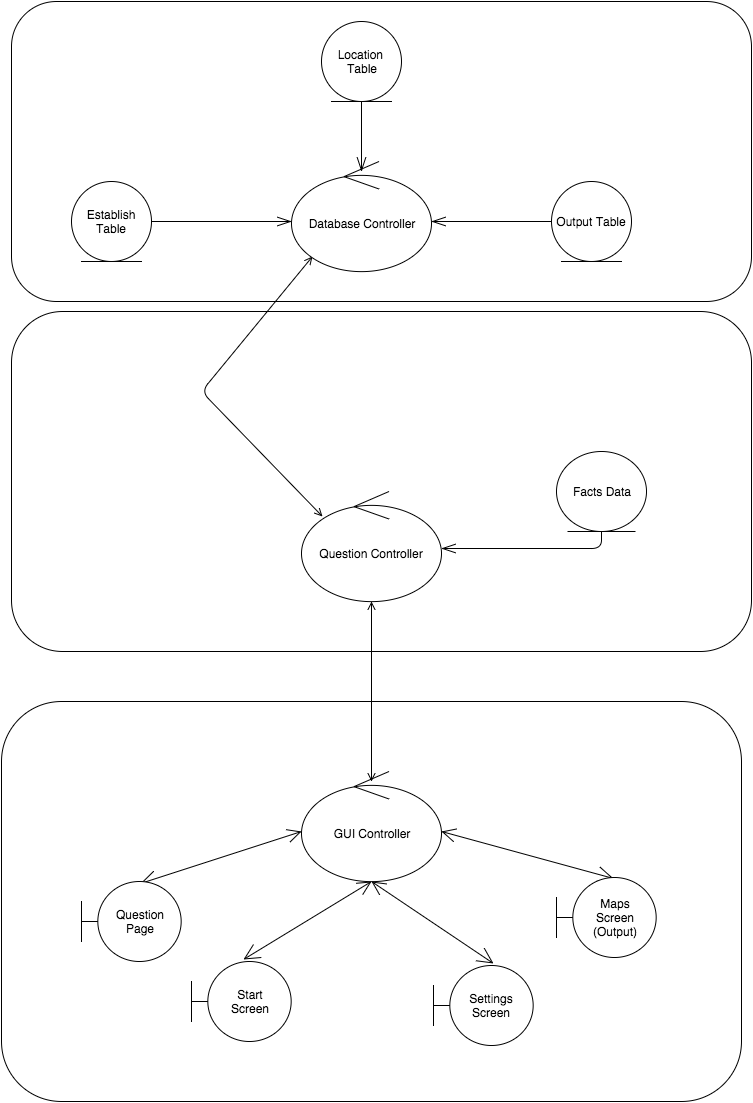

The diagram above was exported from draw.io. Its source (the exported page's mxGraphModel, read from the mxfile embedded in the PNG):
<mxGraphModel dx="794" dy="454" grid="1" gridSize="10" guides="1" tooltips="1" connect="1" arrows="1" fold="1" page="1" pageScale="1" pageWidth="826" pageHeight="1169" background="#ffffff" math="0">
  <root>
    <mxCell id="0" />
    <mxCell id="1" parent="0" />
    <mxCell id="2" value="" style="rounded=1;whiteSpace=wrap;html=1;" parent="1" vertex="1">
      <mxGeometry x="40" y="30" width="740" height="300" as="geometry" />
    </mxCell>
    <mxCell id="7" value="" style="rounded=1;whiteSpace=wrap;html=1;" parent="1" vertex="1">
      <mxGeometry x="40" y="340" width="740" height="340" as="geometry" />
    </mxCell>
    <mxCell id="8" value="" style="rounded=1;whiteSpace=wrap;html=1;" parent="1" vertex="1">
      <mxGeometry x="30" y="730" width="740" height="400" as="geometry" />
    </mxCell>
    <mxCell id="13" value="" style="endArrow=openThin;html=1;endSize=12;startArrow=none;startSize=14;startFill=0;edgeStyle=orthogonalEdgeStyle;align=left;verticalAlign=bottom;exitX=1;exitY=0.5;entryX=0;entryY=0.5;endFill=0;" parent="1" source="21" edge="1">
      <mxGeometry x="-0.7143" y="10" relative="1" as="geometry">
        <mxPoint x="180" y="250" as="sourcePoint" />
        <mxPoint x="320" y="250" as="targetPoint" />
        <Array as="points" />
        <mxPoint as="offset" />
      </mxGeometry>
    </mxCell>
    <mxCell id="15" value="" style="endArrow=openThin;html=1;endSize=12;startArrow=none;startSize=14;startFill=0;edgeStyle=orthogonalEdgeStyle;align=left;verticalAlign=bottom;exitX=0.5;exitY=1;endFill=0;entryX=0.5;entryY=0;" parent="1" source="20" edge="1">
      <mxGeometry as="geometry">
        <mxPoint x="390" y="130" as="sourcePoint" />
        <mxPoint x="390" y="200" as="targetPoint" />
        <Array as="points" />
        <mxPoint x="10" y="-5" as="offset" />
      </mxGeometry>
    </mxCell>
    <mxCell id="14" value="" style="endArrow=openThin;html=1;endSize=12;startArrow=none;startSize=14;startFill=0;edgeStyle=orthogonalEdgeStyle;align=left;verticalAlign=bottom;exitX=0;exitY=0.5;endFill=0;entryX=1;entryY=0.5;" parent="1" source="17" edge="1">
      <mxGeometry x="190" y="260" as="geometry">
        <mxPoint x="580" y="250" as="sourcePoint" />
        <mxPoint x="460" y="250" as="targetPoint" />
        <Array as="points" />
        <mxPoint as="offset" />
      </mxGeometry>
    </mxCell>
    <mxCell id="17" value="Output Table" style="ellipse;shape=umlEntity;whiteSpace=wrap;html=1;" parent="1" vertex="1">
      <mxGeometry x="580" y="210" width="80" height="80" as="geometry" />
    </mxCell>
    <mxCell id="20" value="Location&amp;nbsp;&lt;div&gt;Table&lt;/div&gt;" style="ellipse;shape=umlEntity;whiteSpace=wrap;html=1;" parent="1" vertex="1">
      <mxGeometry x="350" y="50" width="80" height="80" as="geometry" />
    </mxCell>
    <mxCell id="21" value="Establish Table" style="ellipse;shape=umlEntity;whiteSpace=wrap;html=1;" parent="1" vertex="1">
      <mxGeometry x="100" y="210" width="80" height="80" as="geometry" />
    </mxCell>
    <mxCell id="24" value="" style="endArrow=openThin;html=1;endSize=12;startArrow=none;startSize=14;startFill=0;edgeStyle=orthogonalEdgeStyle;align=left;verticalAlign=bottom;exitX=0.5;exitY=1;endFill=0;entryX=1;entryY=0.518;entryPerimeter=0;" parent="1" source="27" target="43" edge="1">
      <mxGeometry x="210" y="600" as="geometry">
        <mxPoint x="400" y="460" as="sourcePoint" />
        <mxPoint x="400" y="530" as="targetPoint" />
        <Array as="points">
          <mxPoint x="630" y="577" />
        </Array>
        <mxPoint as="offset" />
      </mxGeometry>
    </mxCell>
    <mxCell id="27" value="Facts Data" style="ellipse;shape=umlEntity;whiteSpace=wrap;html=1;" parent="1" vertex="1">
      <mxGeometry x="585" y="480" width="90" height="80" as="geometry" />
    </mxCell>
    <mxCell id="31" value="" style="endArrow=open;html=1;endSize=12;startArrow=open;startSize=14;startFill=0;align=left;verticalAlign=bottom;exitX=0.59;exitY=0.025;entryX=0;entryY=0.5;endFill=0;exitPerimeter=0;" parent="1" source="39" edge="1">
      <mxGeometry x="190" y="930" as="geometry">
        <mxPoint x="190" y="930" as="sourcePoint" />
        <mxPoint x="330" y="860" as="targetPoint" />
        <mxPoint as="offset" />
      </mxGeometry>
    </mxCell>
    <mxCell id="32" value="" style="endArrow=open;html=1;endSize=12;startArrow=open;startSize=14;startFill=0;align=left;verticalAlign=bottom;endFill=0;entryX=0.5;entryY=1;exitX=0.52;exitY=-0.025;exitPerimeter=0;" parent="1" source="38" edge="1">
      <mxGeometry x="210" y="950" as="geometry">
        <mxPoint x="395" y="990" as="sourcePoint" />
        <mxPoint x="400" y="910" as="targetPoint" />
        <mxPoint as="offset" />
      </mxGeometry>
    </mxCell>
    <mxCell id="33" value="" style="endArrow=open;html=1;endSize=12;startArrow=open;startSize=14;startFill=0;align=left;verticalAlign=bottom;exitX=0.57;exitY=0.013;endFill=0;entryX=1;entryY=0.5;exitPerimeter=0;" parent="1" source="37" edge="1">
      <mxGeometry x="200" y="940" as="geometry">
        <mxPoint x="590" y="930" as="sourcePoint" />
        <mxPoint x="470" y="860" as="targetPoint" />
        <mxPoint as="offset" />
      </mxGeometry>
    </mxCell>
    <mxCell id="37" value="Maps&lt;div&gt;Screen&lt;/div&gt;&lt;div&gt;(Output)&lt;/div&gt;" style="shape=umlBoundary;whiteSpace=wrap;html=1;" parent="1" vertex="1">
      <mxGeometry x="585" y="906" width="100" height="80" as="geometry" />
    </mxCell>
    <mxCell id="38" value="Start&lt;div&gt;Screen&lt;/div&gt;" style="shape=umlBoundary;whiteSpace=wrap;html=1;" parent="1" vertex="1">
      <mxGeometry x="220" y="990" width="100" height="80" as="geometry" />
    </mxCell>
    <mxCell id="39" value="Question&lt;div&gt;Page&lt;/div&gt;" style="shape=umlBoundary;whiteSpace=wrap;html=1;" parent="1" vertex="1">
      <mxGeometry x="110" y="910" width="100" height="80" as="geometry" />
    </mxCell>
    <mxCell id="40" value="" style="endArrow=open;startArrow=open;html=1;entryX=0.5;entryY=1;startFill=0;endFill=0;" parent="1" edge="1">
      <mxGeometry width="50" height="50" relative="1" as="geometry">
        <mxPoint x="400" y="810" as="sourcePoint" />
        <mxPoint x="400" y="630" as="targetPoint" />
      </mxGeometry>
    </mxCell>
    <mxCell id="41" value="" style="endArrow=open;startArrow=open;html=1;entryX=0;entryY=0;exitX=0;exitY=1;startFill=0;endFill=0;" parent="1" edge="1">
      <mxGeometry width="50" height="50" relative="1" as="geometry">
        <mxPoint x="341" y="285" as="sourcePoint" />
        <mxPoint x="351" y="545" as="targetPoint" />
        <Array as="points">
          <mxPoint x="230" y="420" />
        </Array>
      </mxGeometry>
    </mxCell>
    <mxCell id="42" value="GUI Controller" style="ellipse;shape=umlControl;whiteSpace=wrap;html=1;" parent="1" vertex="1">
      <mxGeometry x="330" y="800" width="140" height="110" as="geometry" />
    </mxCell>
    <mxCell id="43" value="Question Controller" style="ellipse;shape=umlControl;whiteSpace=wrap;html=1;" parent="1" vertex="1">
      <mxGeometry x="330" y="520" width="140" height="110" as="geometry" />
    </mxCell>
    <mxCell id="44" value="Database Controller" style="ellipse;shape=umlControl;whiteSpace=wrap;html=1;" parent="1" vertex="1">
      <mxGeometry x="320" y="190" width="140" height="110" as="geometry" />
    </mxCell>
    <mxCell id="45" value="" style="endArrow=open;html=1;endSize=12;startArrow=open;startSize=14;startFill=0;align=left;verticalAlign=bottom;endFill=0;exitX=0.6;exitY=-0.025;exitPerimeter=0;" parent="1" source="46" edge="1">
      <mxGeometry x="229" y="960" as="geometry">
        <mxPoint x="522" y="1003" as="sourcePoint" />
        <mxPoint x="400" y="910" as="targetPoint" />
        <mxPoint as="offset" />
      </mxGeometry>
    </mxCell>
    <mxCell id="46" value="Settings&lt;div&gt;Screen&lt;/div&gt;" style="shape=umlBoundary;whiteSpace=wrap;html=1;" parent="1" vertex="1">
      <mxGeometry x="462" y="994" width="100" height="80" as="geometry" />
    </mxCell>
  </root>
</mxGraphModel>